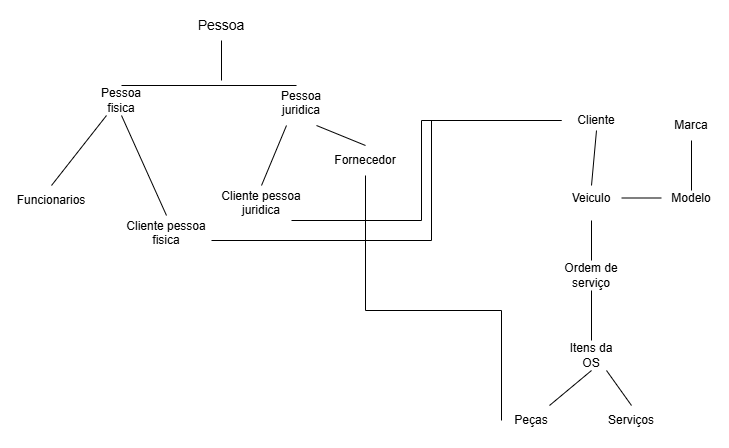

The diagram above was exported from draw.io. Its source (the exported page's mxGraphModel, read from the mxfile embedded in the PNG):
<mxGraphModel dx="860" dy="473" grid="1" gridSize="10" guides="1" tooltips="1" connect="1" arrows="0" fold="1" page="1" pageScale="1" pageWidth="827" pageHeight="1169" math="0" shadow="0">
  <root>
    <mxCell id="0" />
    <mxCell id="1" parent="0" />
    <mxCell id="d3q50UzG7Xd8zd_YAvRs-32" edge="1" parent="1" source="d3q50UzG7Xd8zd_YAvRs-9" style="edgeStyle=none;rounded=0;orthogonalLoop=1;jettySize=auto;html=1;exitX=0.5;exitY=1;exitDx=0;exitDy=0;endArrow=none;endFill=0;">
      <mxGeometry relative="1" as="geometry">
        <mxPoint x="240" y="140" as="targetPoint" />
      </mxGeometry>
    </mxCell>
    <mxCell id="d3q50UzG7Xd8zd_YAvRs-9" parent="1" style="text;html=1;whiteSpace=wrap;strokeColor=none;fillColor=none;align=center;verticalAlign=middle;rounded=0;" value="&lt;font style=&quot;font-size: 14px;&quot;&gt;Pessoa&lt;/font&gt;" vertex="1">
      <mxGeometry height="30" width="60" x="210" y="70" as="geometry" />
    </mxCell>
    <mxCell id="d3q50UzG7Xd8zd_YAvRs-16" edge="1" parent="1" source="d3q50UzG7Xd8zd_YAvRs-10" style="edgeStyle=none;rounded=0;orthogonalLoop=1;jettySize=auto;html=1;exitX=0.5;exitY=1;exitDx=0;exitDy=0;entryX=0.5;entryY=0;entryDx=0;entryDy=0;endArrow=none;endFill=0;" target="d3q50UzG7Xd8zd_YAvRs-13">
      <mxGeometry relative="1" as="geometry" />
    </mxCell>
    <mxCell id="d3q50UzG7Xd8zd_YAvRs-35" edge="1" parent="1" source="d3q50UzG7Xd8zd_YAvRs-10" style="edgeStyle=none;rounded=0;orthogonalLoop=1;jettySize=auto;html=1;exitX=0.5;exitY=0;exitDx=0;exitDy=0;endArrow=none;endFill=0;">
      <mxGeometry relative="1" as="geometry">
        <mxPoint x="315" y="145" as="targetPoint" />
      </mxGeometry>
    </mxCell>
    <mxCell id="d3q50UzG7Xd8zd_YAvRs-10" parent="1" style="text;html=1;whiteSpace=wrap;strokeColor=none;fillColor=none;align=center;verticalAlign=middle;rounded=0;" value="Pessoa fisica" vertex="1">
      <mxGeometry height="30" width="60" x="110" y="145" as="geometry" />
    </mxCell>
    <mxCell id="d3q50UzG7Xd8zd_YAvRs-18" edge="1" parent="1" source="d3q50UzG7Xd8zd_YAvRs-11" style="edgeStyle=none;rounded=0;orthogonalLoop=1;jettySize=auto;html=1;exitX=0.25;exitY=1;exitDx=0;exitDy=0;entryX=0.5;entryY=0;entryDx=0;entryDy=0;endArrow=none;endFill=0;" target="d3q50UzG7Xd8zd_YAvRs-14">
      <mxGeometry relative="1" as="geometry" />
    </mxCell>
    <mxCell id="d3q50UzG7Xd8zd_YAvRs-19" edge="1" parent="1" source="d3q50UzG7Xd8zd_YAvRs-11" style="edgeStyle=none;rounded=0;orthogonalLoop=1;jettySize=auto;html=1;exitX=0.75;exitY=1;exitDx=0;exitDy=0;entryX=0.5;entryY=0;entryDx=0;entryDy=0;endArrow=none;endFill=0;" target="d3q50UzG7Xd8zd_YAvRs-12">
      <mxGeometry relative="1" as="geometry" />
    </mxCell>
    <mxCell id="d3q50UzG7Xd8zd_YAvRs-11" parent="1" style="text;html=1;whiteSpace=wrap;strokeColor=none;fillColor=none;align=center;verticalAlign=middle;rounded=0;" value="Pessoa juridica&lt;div&gt;&lt;br&gt;&lt;/div&gt;" vertex="1">
      <mxGeometry height="30" width="60" x="290" y="155" as="geometry" />
    </mxCell>
    <mxCell id="x8shvdZv3V0dOs-bPEdw-1" edge="1" parent="1" source="d3q50UzG7Xd8zd_YAvRs-12" style="edgeStyle=elbowEdgeStyle;rounded=0;orthogonalLoop=1;jettySize=auto;html=1;exitX=0.5;exitY=1;exitDx=0;exitDy=0;entryX=0;entryY=0.5;entryDx=0;entryDy=0;endArrow=none;endFill=0;elbow=vertical;" target="d3q50UzG7Xd8zd_YAvRs-25">
      <mxGeometry relative="1" as="geometry">
        <Array as="points">
          <mxPoint x="460" y="370" />
        </Array>
      </mxGeometry>
    </mxCell>
    <mxCell id="d3q50UzG7Xd8zd_YAvRs-12" parent="1" style="text;html=1;whiteSpace=wrap;strokeColor=none;fillColor=none;align=center;verticalAlign=middle;rounded=0;" value="Fornecedor" vertex="1">
      <mxGeometry height="30" width="60" x="354" y="205" as="geometry" />
    </mxCell>
    <mxCell id="d3q50UzG7Xd8zd_YAvRs-39" edge="1" parent="1" source="d3q50UzG7Xd8zd_YAvRs-13" style="edgeStyle=orthogonalEdgeStyle;rounded=0;orthogonalLoop=1;jettySize=auto;html=1;exitX=1;exitY=0.5;exitDx=0;exitDy=0;entryX=0;entryY=0.5;entryDx=0;entryDy=0;endArrow=none;endFill=0;" target="d3q50UzG7Xd8zd_YAvRs-20">
      <mxGeometry relative="1" as="geometry">
        <Array as="points">
          <mxPoint x="450" y="300" />
          <mxPoint x="450" y="180" />
        </Array>
      </mxGeometry>
    </mxCell>
    <mxCell id="d3q50UzG7Xd8zd_YAvRs-13" parent="1" style="text;html=1;whiteSpace=wrap;strokeColor=none;fillColor=none;align=center;verticalAlign=middle;rounded=0;" value="Cliente pessoa fisica&lt;div&gt;&lt;br&gt;&lt;/div&gt;" vertex="1">
      <mxGeometry height="50" width="90" x="140" y="275" as="geometry" />
    </mxCell>
    <mxCell id="d3q50UzG7Xd8zd_YAvRs-38" edge="1" parent="1" style="edgeStyle=orthogonalEdgeStyle;rounded=0;orthogonalLoop=1;jettySize=auto;html=1;exitX=1;exitY=0.5;exitDx=0;exitDy=0;endArrow=none;endFill=0;">
      <mxGeometry relative="1" as="geometry">
        <Array as="points">
          <mxPoint x="440" y="280" />
          <mxPoint x="440" y="180" />
        </Array>
        <mxPoint x="310" y="280" as="sourcePoint" />
        <mxPoint x="580" y="180" as="targetPoint" />
      </mxGeometry>
    </mxCell>
    <mxCell id="d3q50UzG7Xd8zd_YAvRs-14" parent="1" style="text;html=1;whiteSpace=wrap;strokeColor=none;fillColor=none;align=center;verticalAlign=middle;rounded=0;" value="Cliente pessoa juridica&lt;div&gt;&lt;br&gt;&lt;/div&gt;" vertex="1">
      <mxGeometry height="50" width="100" x="230" y="245" as="geometry" />
    </mxCell>
    <mxCell id="d3q50UzG7Xd8zd_YAvRs-27" edge="1" parent="1" source="d3q50UzG7Xd8zd_YAvRs-20" style="edgeStyle=none;rounded=0;orthogonalLoop=1;jettySize=auto;html=1;exitX=0.5;exitY=1;exitDx=0;exitDy=0;endArrow=none;endFill=0;">
      <mxGeometry relative="1" as="geometry">
        <mxPoint x="610" y="245" as="targetPoint" />
      </mxGeometry>
    </mxCell>
    <mxCell id="d3q50UzG7Xd8zd_YAvRs-20" parent="1" style="text;html=1;whiteSpace=wrap;strokeColor=none;fillColor=none;align=center;verticalAlign=middle;rounded=0;" value="Cliente" vertex="1">
      <mxGeometry height="20" width="70" x="580" y="170" as="geometry" />
    </mxCell>
    <mxCell id="d3q50UzG7Xd8zd_YAvRs-28" edge="1" parent="1" source="d3q50UzG7Xd8zd_YAvRs-21" style="edgeStyle=none;rounded=0;orthogonalLoop=1;jettySize=auto;html=1;exitX=0.5;exitY=1;exitDx=0;exitDy=0;entryX=0.5;entryY=0;entryDx=0;entryDy=0;endArrow=none;endFill=0;" target="d3q50UzG7Xd8zd_YAvRs-22">
      <mxGeometry relative="1" as="geometry" />
    </mxCell>
    <mxCell id="d3q50UzG7Xd8zd_YAvRs-44" edge="1" parent="1" source="d3q50UzG7Xd8zd_YAvRs-21" style="edgeStyle=none;rounded=0;orthogonalLoop=1;jettySize=auto;html=1;exitX=1;exitY=0.25;exitDx=0;exitDy=0;entryX=0;entryY=0.25;entryDx=0;entryDy=0;endArrow=none;endFill=0;" target="d3q50UzG7Xd8zd_YAvRs-42">
      <mxGeometry relative="1" as="geometry" />
    </mxCell>
    <mxCell id="d3q50UzG7Xd8zd_YAvRs-21" parent="1" style="text;html=1;whiteSpace=wrap;strokeColor=none;fillColor=none;align=center;verticalAlign=middle;rounded=0;" value="Veiculo&lt;div&gt;&lt;br&gt;&lt;/div&gt;" vertex="1">
      <mxGeometry height="30" width="60" x="580" y="250" as="geometry" />
    </mxCell>
    <mxCell id="d3q50UzG7Xd8zd_YAvRs-29" edge="1" parent="1" source="d3q50UzG7Xd8zd_YAvRs-22" style="edgeStyle=none;rounded=0;orthogonalLoop=1;jettySize=auto;html=1;exitX=0.5;exitY=1;exitDx=0;exitDy=0;entryX=0.5;entryY=0;entryDx=0;entryDy=0;endArrow=none;endFill=0;" target="d3q50UzG7Xd8zd_YAvRs-23">
      <mxGeometry relative="1" as="geometry" />
    </mxCell>
    <mxCell id="d3q50UzG7Xd8zd_YAvRs-22" parent="1" style="text;html=1;whiteSpace=wrap;strokeColor=none;fillColor=none;align=center;verticalAlign=middle;rounded=0;" value="Ordem de serviço" vertex="1">
      <mxGeometry height="30" width="60" x="580" y="320" as="geometry" />
    </mxCell>
    <mxCell id="d3q50UzG7Xd8zd_YAvRs-30" edge="1" parent="1" source="d3q50UzG7Xd8zd_YAvRs-23" style="edgeStyle=none;rounded=0;orthogonalLoop=1;jettySize=auto;html=1;exitX=0.5;exitY=1;exitDx=0;exitDy=0;endArrow=none;endFill=0;" target="d3q50UzG7Xd8zd_YAvRs-25">
      <mxGeometry relative="1" as="geometry" />
    </mxCell>
    <mxCell id="d3q50UzG7Xd8zd_YAvRs-31" edge="1" parent="1" source="d3q50UzG7Xd8zd_YAvRs-23" style="edgeStyle=none;rounded=0;orthogonalLoop=1;jettySize=auto;html=1;exitX=0.75;exitY=1;exitDx=0;exitDy=0;entryX=0.5;entryY=0;entryDx=0;entryDy=0;endArrow=none;endFill=0;" target="d3q50UzG7Xd8zd_YAvRs-26">
      <mxGeometry relative="1" as="geometry" />
    </mxCell>
    <mxCell id="d3q50UzG7Xd8zd_YAvRs-23" parent="1" style="text;html=1;whiteSpace=wrap;strokeColor=none;fillColor=none;align=center;verticalAlign=middle;rounded=0;" value="Itens da OS" vertex="1">
      <mxGeometry height="30" width="60" x="580" y="400" as="geometry" />
    </mxCell>
    <mxCell id="d3q50UzG7Xd8zd_YAvRs-25" parent="1" style="text;html=1;whiteSpace=wrap;strokeColor=none;fillColor=none;align=center;verticalAlign=middle;rounded=0;" value="Peças" vertex="1">
      <mxGeometry height="30" width="60" x="520" y="465" as="geometry" />
    </mxCell>
    <mxCell id="d3q50UzG7Xd8zd_YAvRs-26" parent="1" style="text;html=1;whiteSpace=wrap;strokeColor=none;fillColor=none;align=center;verticalAlign=middle;rounded=0;" value="Serviços" vertex="1">
      <mxGeometry height="30" width="60" x="620" y="465" as="geometry" />
    </mxCell>
    <mxCell id="d3q50UzG7Xd8zd_YAvRs-37" edge="1" parent="1" source="d3q50UzG7Xd8zd_YAvRs-36" style="rounded=0;orthogonalLoop=1;jettySize=auto;html=1;exitX=0.5;exitY=0;exitDx=0;exitDy=0;entryX=0.25;entryY=1;entryDx=0;entryDy=0;endArrow=none;endFill=0;" target="d3q50UzG7Xd8zd_YAvRs-10">
      <mxGeometry relative="1" as="geometry" />
    </mxCell>
    <mxCell id="d3q50UzG7Xd8zd_YAvRs-36" parent="1" style="text;html=1;whiteSpace=wrap;strokeColor=none;fillColor=none;align=center;verticalAlign=middle;rounded=0;" value="Funcionarios" vertex="1">
      <mxGeometry height="30" width="60" x="40" y="245" as="geometry" />
    </mxCell>
    <mxCell id="d3q50UzG7Xd8zd_YAvRs-45" edge="1" parent="1" source="d3q50UzG7Xd8zd_YAvRs-41" style="edgeStyle=none;rounded=0;orthogonalLoop=1;jettySize=auto;html=1;exitX=0.5;exitY=1;exitDx=0;exitDy=0;entryX=0.5;entryY=0;entryDx=0;entryDy=0;endArrow=none;endFill=0;" target="d3q50UzG7Xd8zd_YAvRs-42">
      <mxGeometry relative="1" as="geometry" />
    </mxCell>
    <mxCell id="d3q50UzG7Xd8zd_YAvRs-41" parent="1" style="text;html=1;whiteSpace=wrap;strokeColor=none;fillColor=none;align=center;verticalAlign=middle;rounded=0;" value="Marca" vertex="1">
      <mxGeometry height="30" width="60" x="680" y="170" as="geometry" />
    </mxCell>
    <mxCell id="d3q50UzG7Xd8zd_YAvRs-42" parent="1" style="text;html=1;whiteSpace=wrap;strokeColor=none;fillColor=none;align=center;verticalAlign=middle;rounded=0;" value="Modelo&lt;div&gt;&lt;br&gt;&lt;/div&gt;" vertex="1">
      <mxGeometry height="30" width="60" x="680" y="250" as="geometry" />
    </mxCell>
    <mxCell id="x8shvdZv3V0dOs-bPEdw-2" edge="1" parent="1" source="d3q50UzG7Xd8zd_YAvRs-20" style="edgeStyle=orthogonalEdgeStyle;rounded=0;orthogonalLoop=1;jettySize=auto;html=1;innerLoopWaypoints=1;exitX=0.5;exitY=1;exitDx=0;exitDy=0;" target="d3q50UzG7Xd8zd_YAvRs-20">
      <mxGeometry relative="1" as="geometry" />
    </mxCell>
  </root>
</mxGraphModel>